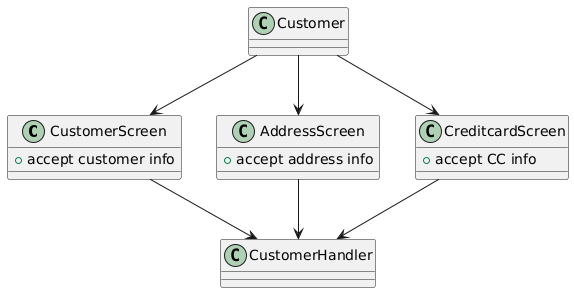

The diagram above was rendered by PlantUML. Its source (embedded in the PNG):
@startuml
class CustomerScreen {
    +accept customer info
}
class AddressScreen {
    +accept address info
}
class CreditcardScreen {
    +accept CC info
}

class CustomerHandler

Customer --> CustomerScreen
Customer --> AddressScreen
Customer --> CreditcardScreen

CustomerScreen --> CustomerHandler
AddressScreen --> CustomerHandler
CreditcardScreen --> CustomerHandler
@enduml